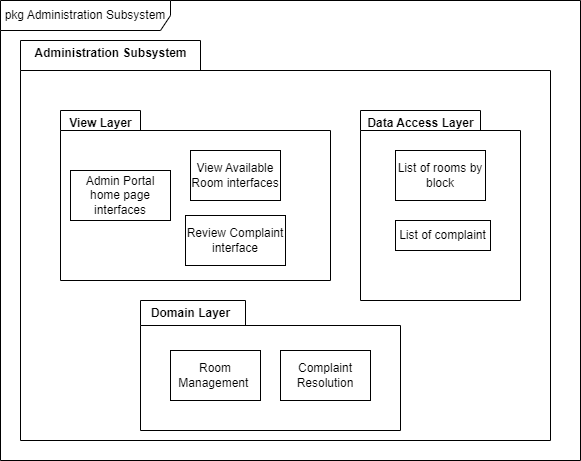

The diagram above was exported from draw.io. Its source (the exported page's mxGraphModel, read from the mxfile embedded in the PNG):
<mxGraphModel dx="1290" dy="573" grid="1" gridSize="10" guides="1" tooltips="1" connect="1" arrows="1" fold="1" page="1" pageScale="1" pageWidth="850" pageHeight="1100" math="0" shadow="0">
  <root>
    <mxCell id="0" />
    <mxCell id="1" parent="0" />
    <mxCell id="TtSBKT598OOPXwe35g9g-1" value="pkg Administration Subsystem" style="shape=umlFrame;whiteSpace=wrap;html=1;pointerEvents=0;width=170;height=30;" vertex="1" parent="1">
      <mxGeometry x="100" y="160" width="580" height="460" as="geometry" />
    </mxCell>
    <mxCell id="TtSBKT598OOPXwe35g9g-4" value="" style="shape=folder;fontStyle=1;spacingTop=10;tabWidth=180;tabHeight=30;tabPosition=left;html=1;whiteSpace=wrap;" vertex="1" parent="1">
      <mxGeometry x="120" y="200" width="530" height="400" as="geometry" />
    </mxCell>
    <mxCell id="TtSBKT598OOPXwe35g9g-5" value="" style="shape=folder;fontStyle=1;spacingTop=10;tabWidth=80;tabHeight=20;tabPosition=left;html=1;whiteSpace=wrap;" vertex="1" parent="1">
      <mxGeometry x="160" y="270" width="270" height="170" as="geometry" />
    </mxCell>
    <mxCell id="TtSBKT598OOPXwe35g9g-6" value="" style="shape=folder;fontStyle=1;spacingTop=10;tabWidth=120;tabHeight=20;tabPosition=left;html=1;whiteSpace=wrap;" vertex="1" parent="1">
      <mxGeometry x="460" y="270" width="160" height="190" as="geometry" />
    </mxCell>
    <mxCell id="TtSBKT598OOPXwe35g9g-7" value="" style="shape=folder;fontStyle=1;spacingTop=10;tabWidth=105;tabHeight=25;tabPosition=left;html=1;whiteSpace=wrap;" vertex="1" parent="1">
      <mxGeometry x="240" y="460" width="260" height="130" as="geometry" />
    </mxCell>
    <mxCell id="TtSBKT598OOPXwe35g9g-8" value="View Layer" style="text;align=center;fontStyle=1;verticalAlign=middle;spacingLeft=3;spacingRight=3;strokeColor=none;rotatable=0;points=[[0,0.5],[1,0.5]];portConstraint=eastwest;html=1;" vertex="1" parent="1">
      <mxGeometry x="160" y="270" width="80" height="26" as="geometry" />
    </mxCell>
    <mxCell id="TtSBKT598OOPXwe35g9g-9" value="Data Access Layer" style="text;align=center;fontStyle=1;verticalAlign=middle;spacingLeft=3;spacingRight=3;strokeColor=none;rotatable=0;points=[[0,0.5],[1,0.5]];portConstraint=eastwest;html=1;" vertex="1" parent="1">
      <mxGeometry x="480" y="270" width="80" height="26" as="geometry" />
    </mxCell>
    <mxCell id="TtSBKT598OOPXwe35g9g-10" value="Domain Layer" style="text;align=center;fontStyle=1;verticalAlign=middle;spacingLeft=3;spacingRight=3;strokeColor=none;rotatable=0;points=[[0,0.5],[1,0.5]];portConstraint=eastwest;html=1;" vertex="1" parent="1">
      <mxGeometry x="250" y="460" width="80" height="26" as="geometry" />
    </mxCell>
    <mxCell id="TtSBKT598OOPXwe35g9g-11" value="Administration Subsystem" style="text;align=center;fontStyle=1;verticalAlign=middle;spacingLeft=3;spacingRight=3;strokeColor=none;rotatable=0;points=[[0,0.5],[1,0.5]];portConstraint=eastwest;html=1;" vertex="1" parent="1">
      <mxGeometry x="170" y="200" width="80" height="26" as="geometry" />
    </mxCell>
    <mxCell id="TtSBKT598OOPXwe35g9g-15" value="View Available Room interfaces" style="html=1;whiteSpace=wrap;" vertex="1" parent="1">
      <mxGeometry x="290" y="310" width="90" height="50" as="geometry" />
    </mxCell>
    <mxCell id="TtSBKT598OOPXwe35g9g-17" value="Review Complaint interface&lt;br&gt;" style="html=1;whiteSpace=wrap;" vertex="1" parent="1">
      <mxGeometry x="285" y="375" width="100" height="50" as="geometry" />
    </mxCell>
    <mxCell id="TtSBKT598OOPXwe35g9g-18" value="List of rooms by block" style="html=1;whiteSpace=wrap;" vertex="1" parent="1">
      <mxGeometry x="495" y="310" width="90" height="50" as="geometry" />
    </mxCell>
    <mxCell id="TtSBKT598OOPXwe35g9g-19" value="List of complaint" style="html=1;whiteSpace=wrap;" vertex="1" parent="1">
      <mxGeometry x="495" y="380" width="95" height="30" as="geometry" />
    </mxCell>
    <mxCell id="TtSBKT598OOPXwe35g9g-20" value="Room Management&amp;nbsp;" style="html=1;whiteSpace=wrap;" vertex="1" parent="1">
      <mxGeometry x="270" y="510" width="90" height="50" as="geometry" />
    </mxCell>
    <mxCell id="TtSBKT598OOPXwe35g9g-21" value="Complaint Resolution" style="html=1;whiteSpace=wrap;" vertex="1" parent="1">
      <mxGeometry x="380" y="510" width="90" height="50" as="geometry" />
    </mxCell>
    <mxCell id="TtSBKT598OOPXwe35g9g-23" value="Admin Portal home page interfaces" style="html=1;whiteSpace=wrap;" vertex="1" parent="1">
      <mxGeometry x="170" y="330" width="100" height="50" as="geometry" />
    </mxCell>
  </root>
</mxGraphModel>